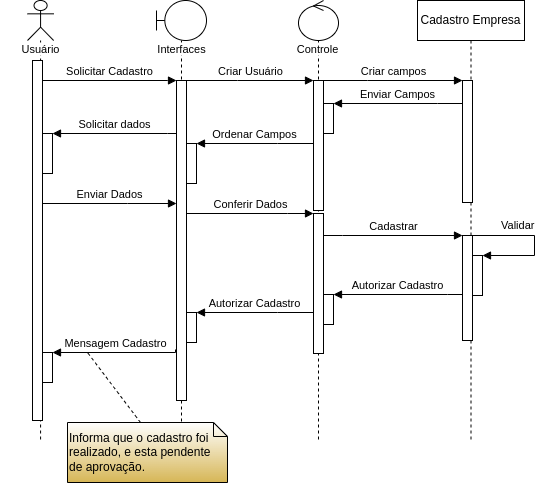

The diagram above was exported from draw.io. Its source (the exported page's mxGraphModel, read from the mxfile embedded in the PNG):
<mxGraphModel dx="880" dy="495" grid="1" gridSize="10" guides="1" tooltips="1" connect="1" arrows="1" fold="1" page="1" pageScale="1" pageWidth="1169" pageHeight="827" math="0" shadow="0">
  <root>
    <mxCell id="0" />
    <mxCell id="1" parent="0" />
    <mxCell id="sv2ExRCu6bwjFw66hiKi-1" value="" style="shape=umlLifeline;perimeter=lifelinePerimeter;whiteSpace=wrap;html=1;container=1;dropTarget=0;collapsible=0;recursiveResize=0;outlineConnect=0;portConstraint=eastwest;newEdgeStyle={&quot;edgeStyle&quot;:&quot;elbowEdgeStyle&quot;,&quot;elbow&quot;:&quot;vertical&quot;,&quot;curved&quot;:0,&quot;rounded&quot;:0};participant=umlActor;size=40;" parent="1" vertex="1">
      <mxGeometry x="30" y="20" width="26.16" height="440" as="geometry" />
    </mxCell>
    <mxCell id="sv2ExRCu6bwjFw66hiKi-6" value="" style="html=1;points=[];perimeter=orthogonalPerimeter;outlineConnect=0;targetShapes=umlLifeline;portConstraint=eastwest;newEdgeStyle={&quot;edgeStyle&quot;:&quot;elbowEdgeStyle&quot;,&quot;elbow&quot;:&quot;vertical&quot;,&quot;curved&quot;:0,&quot;rounded&quot;:0};" parent="sv2ExRCu6bwjFw66hiKi-1" vertex="1">
      <mxGeometry x="5" y="60" width="10" height="360" as="geometry" />
    </mxCell>
    <mxCell id="sv2ExRCu6bwjFw66hiKi-12" value="" style="html=1;points=[];perimeter=orthogonalPerimeter;outlineConnect=0;targetShapes=umlLifeline;portConstraint=eastwest;newEdgeStyle={&quot;edgeStyle&quot;:&quot;elbowEdgeStyle&quot;,&quot;elbow&quot;:&quot;vertical&quot;,&quot;curved&quot;:0,&quot;rounded&quot;:0};" parent="sv2ExRCu6bwjFw66hiKi-1" vertex="1">
      <mxGeometry x="15" y="133" width="10" height="40" as="geometry" />
    </mxCell>
    <mxCell id="sv2ExRCu6bwjFw66hiKi-13" value="" style="html=1;points=[];perimeter=orthogonalPerimeter;outlineConnect=0;targetShapes=umlLifeline;portConstraint=eastwest;newEdgeStyle={&quot;edgeStyle&quot;:&quot;elbowEdgeStyle&quot;,&quot;elbow&quot;:&quot;vertical&quot;,&quot;curved&quot;:0,&quot;rounded&quot;:0};" parent="sv2ExRCu6bwjFw66hiKi-1" vertex="1">
      <mxGeometry x="15" y="352" width="10" height="30" as="geometry" />
    </mxCell>
    <mxCell id="sv2ExRCu6bwjFw66hiKi-2" value="" style="shape=umlLifeline;perimeter=lifelinePerimeter;whiteSpace=wrap;html=1;container=1;dropTarget=0;collapsible=0;recursiveResize=0;outlineConnect=0;portConstraint=eastwest;newEdgeStyle={&quot;edgeStyle&quot;:&quot;elbowEdgeStyle&quot;,&quot;elbow&quot;:&quot;vertical&quot;,&quot;curved&quot;:0,&quot;rounded&quot;:0};participant=umlBoundary;" parent="1" vertex="1">
      <mxGeometry x="159" y="20" width="50" height="440" as="geometry" />
    </mxCell>
    <mxCell id="sv2ExRCu6bwjFw66hiKi-7" value="" style="html=1;points=[];perimeter=orthogonalPerimeter;outlineConnect=0;targetShapes=umlLifeline;portConstraint=eastwest;newEdgeStyle={&quot;edgeStyle&quot;:&quot;elbowEdgeStyle&quot;,&quot;elbow&quot;:&quot;vertical&quot;,&quot;curved&quot;:0,&quot;rounded&quot;:0};" parent="sv2ExRCu6bwjFw66hiKi-2" vertex="1">
      <mxGeometry x="20" y="80" width="10" height="320" as="geometry" />
    </mxCell>
    <mxCell id="sv2ExRCu6bwjFw66hiKi-18" value="" style="html=1;points=[];perimeter=orthogonalPerimeter;outlineConnect=0;targetShapes=umlLifeline;portConstraint=eastwest;newEdgeStyle={&quot;edgeStyle&quot;:&quot;elbowEdgeStyle&quot;,&quot;elbow&quot;:&quot;vertical&quot;,&quot;curved&quot;:0,&quot;rounded&quot;:0};" parent="sv2ExRCu6bwjFw66hiKi-2" vertex="1">
      <mxGeometry x="30" y="143" width="10" height="40" as="geometry" />
    </mxCell>
    <mxCell id="sv2ExRCu6bwjFw66hiKi-34" value="" style="html=1;points=[];perimeter=orthogonalPerimeter;outlineConnect=0;targetShapes=umlLifeline;portConstraint=eastwest;newEdgeStyle={&quot;edgeStyle&quot;:&quot;elbowEdgeStyle&quot;,&quot;elbow&quot;:&quot;vertical&quot;,&quot;curved&quot;:0,&quot;rounded&quot;:0};" parent="sv2ExRCu6bwjFw66hiKi-2" vertex="1">
      <mxGeometry x="30" y="312" width="10" height="30" as="geometry" />
    </mxCell>
    <mxCell id="sv2ExRCu6bwjFw66hiKi-4" value="" style="shape=umlLifeline;perimeter=lifelinePerimeter;whiteSpace=wrap;html=1;container=1;dropTarget=0;collapsible=0;recursiveResize=0;outlineConnect=0;portConstraint=eastwest;newEdgeStyle={&quot;edgeStyle&quot;:&quot;elbowEdgeStyle&quot;,&quot;elbow&quot;:&quot;vertical&quot;,&quot;curved&quot;:0,&quot;rounded&quot;:0};participant=umlControl;" parent="1" vertex="1">
      <mxGeometry x="301" y="20" width="40" height="440" as="geometry" />
    </mxCell>
    <mxCell id="sv2ExRCu6bwjFw66hiKi-8" value="" style="html=1;points=[];perimeter=orthogonalPerimeter;outlineConnect=0;targetShapes=umlLifeline;portConstraint=eastwest;newEdgeStyle={&quot;edgeStyle&quot;:&quot;elbowEdgeStyle&quot;,&quot;elbow&quot;:&quot;vertical&quot;,&quot;curved&quot;:0,&quot;rounded&quot;:0};" parent="sv2ExRCu6bwjFw66hiKi-4" vertex="1">
      <mxGeometry x="15" y="80" width="10" height="130" as="geometry" />
    </mxCell>
    <mxCell id="sv2ExRCu6bwjFw66hiKi-9" value="" style="html=1;points=[];perimeter=orthogonalPerimeter;outlineConnect=0;targetShapes=umlLifeline;portConstraint=eastwest;newEdgeStyle={&quot;edgeStyle&quot;:&quot;elbowEdgeStyle&quot;,&quot;elbow&quot;:&quot;vertical&quot;,&quot;curved&quot;:0,&quot;rounded&quot;:0};" parent="sv2ExRCu6bwjFw66hiKi-4" vertex="1">
      <mxGeometry x="15" y="213" width="10" height="140" as="geometry" />
    </mxCell>
    <mxCell id="sv2ExRCu6bwjFw66hiKi-17" value="" style="html=1;points=[];perimeter=orthogonalPerimeter;outlineConnect=0;targetShapes=umlLifeline;portConstraint=eastwest;newEdgeStyle={&quot;edgeStyle&quot;:&quot;elbowEdgeStyle&quot;,&quot;elbow&quot;:&quot;vertical&quot;,&quot;curved&quot;:0,&quot;rounded&quot;:0};" parent="sv2ExRCu6bwjFw66hiKi-4" vertex="1">
      <mxGeometry x="25" y="103" width="10" height="30" as="geometry" />
    </mxCell>
    <mxCell id="sv2ExRCu6bwjFw66hiKi-36" value="" style="html=1;points=[];perimeter=orthogonalPerimeter;outlineConnect=0;targetShapes=umlLifeline;portConstraint=eastwest;newEdgeStyle={&quot;edgeStyle&quot;:&quot;elbowEdgeStyle&quot;,&quot;elbow&quot;:&quot;vertical&quot;,&quot;curved&quot;:0,&quot;rounded&quot;:0};" parent="sv2ExRCu6bwjFw66hiKi-4" vertex="1">
      <mxGeometry x="25" y="294" width="10" height="30" as="geometry" />
    </mxCell>
    <mxCell id="sv2ExRCu6bwjFw66hiKi-5" value="Cadastro Empresa" style="shape=umlLifeline;perimeter=lifelinePerimeter;whiteSpace=wrap;html=1;container=1;dropTarget=0;collapsible=0;recursiveResize=0;outlineConnect=0;portConstraint=eastwest;newEdgeStyle={&quot;edgeStyle&quot;:&quot;elbowEdgeStyle&quot;,&quot;elbow&quot;:&quot;vertical&quot;,&quot;curved&quot;:0,&quot;rounded&quot;:0};" parent="1" vertex="1">
      <mxGeometry x="420" y="20" width="107" height="440" as="geometry" />
    </mxCell>
    <mxCell id="sv2ExRCu6bwjFw66hiKi-10" value="" style="html=1;points=[];perimeter=orthogonalPerimeter;outlineConnect=0;targetShapes=umlLifeline;portConstraint=eastwest;newEdgeStyle={&quot;edgeStyle&quot;:&quot;elbowEdgeStyle&quot;,&quot;elbow&quot;:&quot;vertical&quot;,&quot;curved&quot;:0,&quot;rounded&quot;:0};" parent="sv2ExRCu6bwjFw66hiKi-5" vertex="1">
      <mxGeometry x="45" y="80" width="10" height="122" as="geometry" />
    </mxCell>
    <mxCell id="sv2ExRCu6bwjFw66hiKi-11" value="" style="html=1;points=[];perimeter=orthogonalPerimeter;outlineConnect=0;targetShapes=umlLifeline;portConstraint=eastwest;newEdgeStyle={&quot;edgeStyle&quot;:&quot;elbowEdgeStyle&quot;,&quot;elbow&quot;:&quot;vertical&quot;,&quot;curved&quot;:0,&quot;rounded&quot;:0};" parent="sv2ExRCu6bwjFw66hiKi-5" vertex="1">
      <mxGeometry x="45" y="235" width="10" height="105" as="geometry" />
    </mxCell>
    <mxCell id="sv2ExRCu6bwjFw66hiKi-32" value="" style="html=1;points=[];perimeter=orthogonalPerimeter;outlineConnect=0;targetShapes=umlLifeline;portConstraint=eastwest;newEdgeStyle={&quot;edgeStyle&quot;:&quot;elbowEdgeStyle&quot;,&quot;elbow&quot;:&quot;vertical&quot;,&quot;curved&quot;:0,&quot;rounded&quot;:0};" parent="sv2ExRCu6bwjFw66hiKi-5" vertex="1">
      <mxGeometry x="55.00000000000006" y="255" width="10" height="40" as="geometry" />
    </mxCell>
    <mxCell id="sv2ExRCu6bwjFw66hiKi-33" value="Validar" style="html=1;align=left;spacingLeft=2;endArrow=block;rounded=0;edgeStyle=orthogonalEdgeStyle;curved=0;rounded=0;" parent="sv2ExRCu6bwjFw66hiKi-5" source="sv2ExRCu6bwjFw66hiKi-11" target="sv2ExRCu6bwjFw66hiKi-32" edge="1">
      <mxGeometry x="-0.6269" y="10" relative="1" as="geometry">
        <mxPoint x="76.99666666666673" y="245" as="sourcePoint" />
        <Array as="points">
          <mxPoint x="117" y="235" />
          <mxPoint x="117" y="255" />
        </Array>
        <mxPoint as="offset" />
      </mxGeometry>
    </mxCell>
    <mxCell id="sv2ExRCu6bwjFw66hiKi-14" value="Solicitar Cadastro" style="html=1;verticalAlign=bottom;endArrow=block;edgeStyle=elbowEdgeStyle;elbow=vertical;curved=0;rounded=0;" parent="1" source="sv2ExRCu6bwjFw66hiKi-6" target="sv2ExRCu6bwjFw66hiKi-7" edge="1">
      <mxGeometry width="80" relative="1" as="geometry">
        <mxPoint x="60" y="140" as="sourcePoint" />
        <mxPoint x="140" y="140" as="targetPoint" />
        <Array as="points">
          <mxPoint x="170" y="100" />
          <mxPoint x="100" y="120" />
        </Array>
      </mxGeometry>
    </mxCell>
    <mxCell id="sv2ExRCu6bwjFw66hiKi-15" value="Criar Usuário" style="html=1;verticalAlign=bottom;endArrow=block;edgeStyle=elbowEdgeStyle;elbow=vertical;curved=0;rounded=0;" parent="1" source="sv2ExRCu6bwjFw66hiKi-7" target="sv2ExRCu6bwjFw66hiKi-8" edge="1">
      <mxGeometry width="80" relative="1" as="geometry">
        <mxPoint x="199" y="140" as="sourcePoint" />
        <mxPoint x="279" y="140" as="targetPoint" />
        <Array as="points">
          <mxPoint x="240" y="100" />
          <mxPoint x="249" y="120" />
        </Array>
      </mxGeometry>
    </mxCell>
    <mxCell id="sv2ExRCu6bwjFw66hiKi-16" value="Criar campos" style="html=1;verticalAlign=bottom;endArrow=block;edgeStyle=elbowEdgeStyle;elbow=vertical;curved=0;rounded=0;" parent="1" source="sv2ExRCu6bwjFw66hiKi-8" target="sv2ExRCu6bwjFw66hiKi-10" edge="1">
      <mxGeometry width="80" relative="1" as="geometry">
        <mxPoint x="331" y="140" as="sourcePoint" />
        <mxPoint x="411" y="140" as="targetPoint" />
        <Array as="points">
          <mxPoint x="370" y="100" />
          <mxPoint x="401" y="120" />
        </Array>
      </mxGeometry>
    </mxCell>
    <mxCell id="sv2ExRCu6bwjFw66hiKi-19" value="Enviar Campos" style="html=1;verticalAlign=bottom;endArrow=block;edgeStyle=elbowEdgeStyle;elbow=vertical;curved=0;rounded=0;" parent="1" target="sv2ExRCu6bwjFw66hiKi-17" edge="1">
      <mxGeometry width="80" relative="1" as="geometry">
        <mxPoint x="465" y="123" as="sourcePoint" />
        <mxPoint x="391" y="213" as="targetPoint" />
        <Array as="points">
          <mxPoint x="440" y="123" />
          <mxPoint x="391" y="143" />
        </Array>
      </mxGeometry>
    </mxCell>
    <mxCell id="sv2ExRCu6bwjFw66hiKi-20" value="Ordenar Campos" style="html=1;verticalAlign=bottom;endArrow=block;edgeStyle=elbowEdgeStyle;elbow=vertical;curved=0;rounded=0;" parent="1" target="sv2ExRCu6bwjFw66hiKi-18" edge="1">
      <mxGeometry width="80" relative="1" as="geometry">
        <mxPoint x="316" y="163" as="sourcePoint" />
        <mxPoint x="239" y="233" as="targetPoint" />
        <Array as="points">
          <mxPoint x="280" y="163" />
          <mxPoint x="259" y="183" />
          <mxPoint x="229" y="203" />
        </Array>
      </mxGeometry>
    </mxCell>
    <mxCell id="sv2ExRCu6bwjFw66hiKi-21" value="Solicitar dados" style="html=1;verticalAlign=bottom;endArrow=block;edgeStyle=elbowEdgeStyle;elbow=vertical;curved=0;rounded=0;" parent="1" target="sv2ExRCu6bwjFw66hiKi-12" edge="1">
      <mxGeometry width="80" relative="1" as="geometry">
        <mxPoint x="179" y="153" as="sourcePoint" />
        <mxPoint x="50" y="153" as="targetPoint" />
        <Array as="points">
          <mxPoint x="170" y="153" />
          <mxPoint x="150" y="173" />
          <mxPoint x="120" y="183" />
          <mxPoint x="110" y="153" />
          <mxPoint x="80" y="173" />
        </Array>
      </mxGeometry>
    </mxCell>
    <mxCell id="sv2ExRCu6bwjFw66hiKi-22" value="Enviar Dados" style="html=1;verticalAlign=bottom;endArrow=block;edgeStyle=elbowEdgeStyle;elbow=vertical;curved=0;rounded=0;" parent="1" edge="1">
      <mxGeometry width="80" relative="1" as="geometry">
        <mxPoint x="45" y="223" as="sourcePoint" />
        <mxPoint x="179" y="223" as="targetPoint" />
        <Array as="points">
          <mxPoint x="130" y="223" />
          <mxPoint x="150" y="213" />
          <mxPoint x="120" y="253" />
        </Array>
      </mxGeometry>
    </mxCell>
    <mxCell id="sv2ExRCu6bwjFw66hiKi-23" value="Conferir Dados" style="html=1;verticalAlign=bottom;endArrow=block;edgeStyle=elbowEdgeStyle;elbow=vertical;curved=0;rounded=0;" parent="1" target="sv2ExRCu6bwjFw66hiKi-9" edge="1">
      <mxGeometry width="80" relative="1" as="geometry">
        <mxPoint x="189" y="233" as="sourcePoint" />
        <mxPoint x="277" y="263" as="targetPoint" />
        <Array as="points">
          <mxPoint x="290" y="233" />
          <mxPoint x="277" y="263" />
        </Array>
      </mxGeometry>
    </mxCell>
    <mxCell id="sv2ExRCu6bwjFw66hiKi-30" value="Mensagem Cadastro" style="html=1;verticalAlign=bottom;endArrow=block;edgeStyle=elbowEdgeStyle;elbow=vertical;curved=0;rounded=0;" parent="1" target="sv2ExRCu6bwjFw66hiKi-13" edge="1">
      <mxGeometry width="80" relative="1" as="geometry">
        <mxPoint x="178" y="369" as="sourcePoint" />
        <mxPoint x="61" y="369" as="targetPoint" />
        <Array as="points">
          <mxPoint x="90" y="372" />
          <mxPoint x="96" y="369" />
          <mxPoint x="86" y="379" />
          <mxPoint x="156" y="379" />
          <mxPoint x="146" y="369" />
          <mxPoint x="116" y="349" />
          <mxPoint x="86" y="369" />
        </Array>
      </mxGeometry>
    </mxCell>
    <mxCell id="sv2ExRCu6bwjFw66hiKi-31" value="Cadastrar" style="html=1;verticalAlign=bottom;endArrow=block;edgeStyle=elbowEdgeStyle;elbow=vertical;curved=0;rounded=0;" parent="1" source="sv2ExRCu6bwjFw66hiKi-9" edge="1">
      <mxGeometry width="80" relative="1" as="geometry">
        <mxPoint x="321" y="255" as="sourcePoint" />
        <mxPoint x="465" y="255" as="targetPoint" />
        <Array as="points">
          <mxPoint x="345" y="255" />
          <mxPoint x="415" y="255" />
          <mxPoint x="375" y="245" />
          <mxPoint x="425" y="235" />
        </Array>
      </mxGeometry>
    </mxCell>
    <mxCell id="sv2ExRCu6bwjFw66hiKi-35" value="Autorizar Cadastro" style="html=1;verticalAlign=bottom;endArrow=block;edgeStyle=elbowEdgeStyle;elbow=vertical;curved=0;rounded=0;" parent="1" target="sv2ExRCu6bwjFw66hiKi-36" edge="1">
      <mxGeometry width="80" relative="1" as="geometry">
        <mxPoint x="465" y="314" as="sourcePoint" />
        <mxPoint x="350" y="324" as="targetPoint" />
        <Array as="points">
          <mxPoint x="450" y="314" />
          <mxPoint x="371" y="324" />
          <mxPoint x="361" y="334" />
          <mxPoint x="431" y="334" />
          <mxPoint x="421" y="324" />
          <mxPoint x="391" y="304" />
          <mxPoint x="361" y="324" />
        </Array>
      </mxGeometry>
    </mxCell>
    <mxCell id="sv2ExRCu6bwjFw66hiKi-37" value="Autorizar Cadastro" style="html=1;verticalAlign=bottom;endArrow=block;edgeStyle=elbowEdgeStyle;elbow=vertical;curved=0;rounded=0;" parent="1" target="sv2ExRCu6bwjFw66hiKi-34" edge="1">
      <mxGeometry width="80" relative="1" as="geometry">
        <mxPoint x="316" y="332" as="sourcePoint" />
        <mxPoint x="190" y="312" as="targetPoint" />
        <Array as="points">
          <mxPoint x="280" y="332" />
          <mxPoint x="304" y="312" />
          <mxPoint x="225" y="322" />
          <mxPoint x="215" y="332" />
          <mxPoint x="285" y="332" />
          <mxPoint x="275" y="322" />
          <mxPoint x="245" y="302" />
          <mxPoint x="215" y="322" />
        </Array>
      </mxGeometry>
    </mxCell>
    <mxCell id="sv2ExRCu6bwjFw66hiKi-39" value="" style="endArrow=none;dashed=1;html=1;rounded=0;exitX=0;exitY=0;exitDx=73;exitDy=0;exitPerimeter=0;" parent="1" source="sv2ExRCu6bwjFw66hiKi-40" edge="1">
      <mxGeometry width="50" height="50" relative="1" as="geometry">
        <mxPoint x="120" y="442" as="sourcePoint" />
        <mxPoint x="90" y="372" as="targetPoint" />
      </mxGeometry>
    </mxCell>
    <mxCell id="sv2ExRCu6bwjFw66hiKi-40" value="Informa que o cadastro foi realizado, e esta pendente de aprovação." style="shape=note2;boundedLbl=1;whiteSpace=wrap;html=1;size=14;verticalAlign=middle;align=left;fontColor=default;labelBackgroundColor=none;labelBorderColor=none;gradientColor=#D6B656;fillColor=default;horizontal=1;" parent="1" vertex="1">
      <mxGeometry x="70" y="442" width="160" height="60" as="geometry" />
    </mxCell>
    <mxCell id="sv2ExRCu6bwjFw66hiKi-42" value="&lt;span style=&quot;font-weight: normal; font-size: 11px;&quot;&gt;Usuário&lt;/span&gt;" style="text;align=center;fontStyle=1;verticalAlign=middle;spacingLeft=3;spacingRight=3;strokeColor=none;rotatable=0;points=[[0,0.5],[1,0.5]];portConstraint=eastwest;html=1;labelBackgroundColor=none;fillColor=default;fontSize=11;" parent="1" vertex="1">
      <mxGeometry x="3.08" y="62" width="80" height="13" as="geometry" />
    </mxCell>
    <mxCell id="sv2ExRCu6bwjFw66hiKi-43" value="&lt;span style=&quot;font-weight: normal; font-size: 11px;&quot;&gt;Interfaces&lt;/span&gt;" style="text;align=center;fontStyle=1;verticalAlign=middle;spacingLeft=3;spacingRight=3;strokeColor=none;rotatable=0;points=[[0,0.5],[1,0.5]];portConstraint=eastwest;html=1;labelBackgroundColor=none;fillColor=default;fontSize=11;" parent="1" vertex="1">
      <mxGeometry x="144" y="62" width="80" height="13" as="geometry" />
    </mxCell>
    <mxCell id="sv2ExRCu6bwjFw66hiKi-44" value="&lt;span style=&quot;font-weight: normal; font-size: 11px;&quot;&gt;Controle&lt;/span&gt;" style="text;align=center;fontStyle=1;verticalAlign=middle;spacingLeft=3;spacingRight=3;strokeColor=none;rotatable=0;points=[[0,0.5],[1,0.5]];portConstraint=eastwest;html=1;labelBackgroundColor=none;fillColor=default;fontSize=11;" parent="1" vertex="1">
      <mxGeometry x="280" y="62" width="80" height="13" as="geometry" />
    </mxCell>
  </root>
</mxGraphModel>